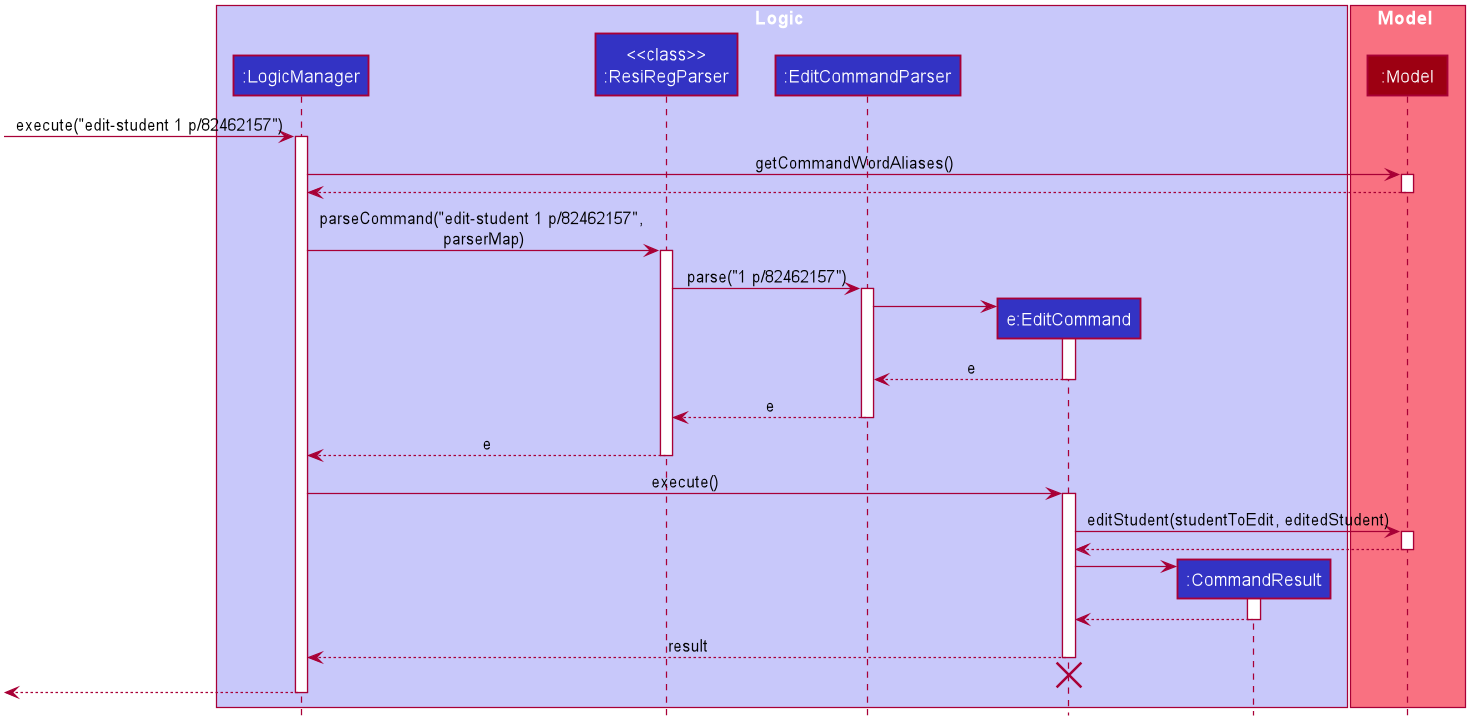

The diagram above was rendered by PlantUML. Its source (embedded in the PNG):
@startuml








skinparam BackgroundColor #FFFFFFF

skinparam Shadowing false

skinparam Class {
    FontColor #FFFFFF
    BorderThickness 1
    BorderColor #FFFFFF
    StereotypeFontColor #FFFFFF
    FontName Arial
}

skinparam Actor {
    BorderColor #000000
    Color #000000
    FontName Arial
}

skinparam Sequence {
    MessageAlign center
    BoxFontSize 15
    BoxPadding 0
    BoxFontColor #FFFFFF
    FontName Arial
}

skinparam Participant {
    FontColor #FFFFFFF
    Padding 20
}

skinparam MinClassWidth 50
skinparam ParticipantPadding 10
skinparam Shadowing false
skinparam DefaultTextAlignment center
skinparam packageStyle Rectangle

hide footbox
hide members
hide circle

box Logic #C8C8FA
participant ":LogicManager" as LogicManager #3333C4
participant "<<class>>\n:ResiRegParser" as ResiRegParser #3333C4
participant ":EditCommandParser" as EditCommandParser #3333C4
participant "e:EditCommand" as EditCommand #3333C4
participant ":CommandResult" as CommandResult #3333C4
end box

box Model #F97181
participant ":Model" as Model #9D0012
end box

[-> LogicManager : execute("edit-student 1 p/82462157")
activate LogicManager

LogicManager -> Model : getCommandWordAliases()
activate Model
Model --> LogicManager
deactivate Model

LogicManager -> ResiRegParser : parseCommand("edit-student 1 p/82462157", \nparserMap)
activate ResiRegParser

ResiRegParser -> EditCommandParser : parse("1 p/82462157")
activate EditCommandParser

create EditCommand
EditCommandParser -> EditCommand
activate EditCommand

EditCommand --> EditCommandParser : e
deactivate EditCommand

EditCommandParser --> ResiRegParser : e
deactivate EditCommandParser

ResiRegParser --> LogicManager : e
deactivate ResiRegParser

LogicManager -> EditCommand : execute()
activate EditCommand

EditCommand -> Model : editStudent(studentToEdit, editedStudent)
activate Model

Model --> EditCommand
deactivate Model

create CommandResult
EditCommand -> CommandResult
activate CommandResult

CommandResult --> EditCommand
deactivate CommandResult

EditCommand --> LogicManager : result
deactivate EditCommand

EditCommand -[hidden]-> ResiRegParser
destroy EditCommand

[<--LogicManager
deactivate LogicManager
@enduml